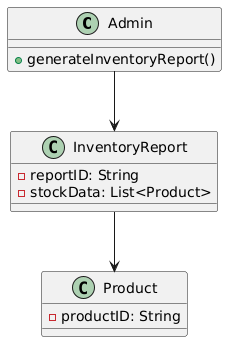

The diagram above was rendered by PlantUML. Its source (embedded in the PNG):
@startuml
class Admin {
  +generateInventoryReport()
}

class InventoryReport {
  -reportID: String
  -stockData: List<Product>
}

class Product {
  -productID: String
}

Admin --> InventoryReport
InventoryReport --> Product
@enduml